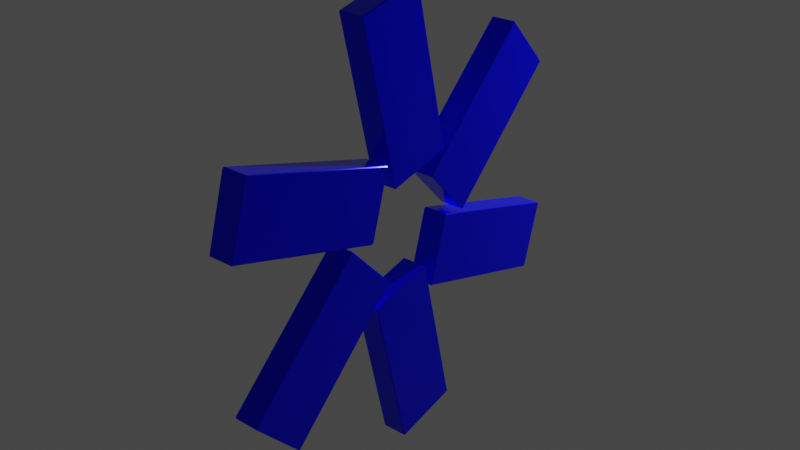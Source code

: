# Source: tribusLogo.blend  (saved by Blender 3.5.10; exported with 4.5.12 LTS)
import bpy
from mathutils import Matrix  # noqa: F401  (used for matrix-valued properties, if any)

bpy.ops.wm.read_factory_settings(use_empty=True)
scene = bpy.context.scene
scene.name = 'Scene'

# ---- collections
col_collection = bpy.data.collections.new('Collection'); scene.collection.children.link(col_collection)

# ---- materials (node trees are filled in below, after node groups)
mat_material_001 = bpy.data.materials.new('Material.001')
mat_material_001.use_transparent_shadow = False

# ---- material node trees
mat_material_001.use_nodes = True; mat_material_001.node_tree.nodes.clear()
_N = mat_material_001.node_tree.nodes; _L = mat_material_001.node_tree.links
n0 = _N.new('ShaderNodeBsdfPrincipled'); n0.name = 'Principled BSDF'; n0.location = (10, 300)
n0.distribution = 'GGX'
n0.subsurface_method = 'RANDOM_WALK_SKIN'
n0.inputs[0].default_value = (0.0, 0.0, 2.0, 1.0)
n0.inputs[1].default_value = 0.6926
n0.inputs[2].default_value = 0.1113
n0.inputs[3].default_value = 1.45
n0.inputs[13].default_value = 0.4194
n0.inputs[15].default_value = 0.7045
n0.inputs[20].default_value = 0.626
n0.inputs[27].default_value = (0.0, 0.0, 0.0, 1.0)
n0.inputs[28].default_value = 1.0
n1 = _N.new('ShaderNodeOutputMaterial'); n1.name = 'Material Output'; n1.location = (300, 300)
n2 = _N.new('ShaderNodeTexWave'); n2.name = 'Wave Texture'; n2.location = (-433, 26)
n2.wave_type = 'RINGS'
n2.inputs[1].default_value = 54.8
n2.inputs[2].default_value = 12.0
n2.inputs[3].default_value = 12.8
n2.inputs[5].default_value = 1.0
n2.inputs[6].default_value = 27.8
n3 = _N.new('ShaderNodeBump'); n3.name = 'Bump'; n3.location = (-196, 62)
n3.inputs[0].default_value = 0.02
n3.inputs[1].default_value = 79.6
n3.inputs[2].default_value = 1.0
_L.new(n0.outputs[0], n1.inputs[0])
_L.new(n2.outputs[0], n3.inputs[3])
_L.new(n3.outputs[0], n0.inputs[5])
n1.is_active_output = True

# ---- world
world_world = bpy.data.worlds.new('World'); scene.world = world_world
world_world.use_nodes = True; world_world.node_tree.nodes.clear()
_N = world_world.node_tree.nodes; _L = world_world.node_tree.links
n0 = _N.new('ShaderNodeOutputWorld'); n0.name = 'World Output'; n0.location = (300, 300)
n1 = _N.new('ShaderNodeBackground'); n1.name = 'Background'; n1.location = (10, 300)
n1.inputs[0].default_value = (0.05088, 0.05088, 0.05088, 1.0)
_L.new(n1.outputs[0], n0.inputs[0])
n0.is_active_output = True
world_world.color = (0.05088, 0.05088, 0.05088)
world_world.use_sun_shadow = False
world_world.sun_shadow_jitter_overblur = 0.0

# ---- lights
light_point = bpy.data.lights.new('Point', 'POINT')
light_point.transmission_factor = 0.0
light_point.energy = 800.0
light_point.shadow_maximum_resolution = 0.006
light_point.use_absolute_resolution = True

# ---- meshes
me_cube_001 = bpy.data.meshes.new('Cube.001')
me_cube_001.from_pydata([(-0.08339, 0.2496, 0.5748), (-0.08339, 0.2567, 0.5747), (-0.08839, 0.2531, 0.5712), (-0.08339, -0.2567, -0.5747), (-0.08839, -0.2531, -0.5712), (-0.08339, -0.2496, -0.5748), (0.08339, 0.2496, 0.5748), (0.08839, 0.2531, 0.5712), (0.08339, 0.2567, 0.5747), (0.08339, -0.2567, -0.5747), (0.08339, -0.2496, -0.5748), (0.08839, -0.2531, -0.5712), (-0.08839, 0.5766, 0.23), (-0.08339, 0.5771, 0.2368), (-0.08339, 0.5834, 0.2291), (-0.08839, 0.5763, 0.2152), (-0.08339, 0.5831, 0.2157), (-0.08339, 0.5763, 0.2084), (-0.08839, 0.5784, 0.2276), (-0.08339, 0.5828, 0.23), (-0.08839, 0.5793, 0.2251), (-0.08339, 0.5842, 0.2263), (-0.08839, 0.5796, 0.2225), (-0.08339, 0.5846, 0.2224), (-0.08839, 0.5792, 0.2199), (-0.08339, 0.584, 0.2185), (-0.08839, 0.5781, 0.2175), (-0.08339, 0.5824, 0.2149), (0.08839, 0.5763, 0.2152), (0.08339, 0.5763, 0.2084), (0.08339, 0.5831, 0.2157), (0.08339, 0.5771, 0.2368), (0.08839, 0.5766, 0.23), (0.08339, 0.5834, 0.2291), (0.08839, 0.5781, 0.2175), (0.08339, 0.5824, 0.2149), (0.08839, 0.5792, 0.2199), (0.08339, 0.584, 0.2185), (0.08839, 0.5796, 0.2225), (0.08339, 0.5846, 0.2224), (0.08839, 0.5793, 0.2251), (0.08339, 0.5842, 0.2263), (0.08839, 0.5784, 0.2276), (0.08339, 0.5828, 0.23), (-0.08839, -0.5766, -0.23), (-0.08339, -0.5771, -0.2368), (-0.08339, -0.5834, -0.2291), (-0.08839, -0.5763, -0.2152), (-0.08339, -0.5831, -0.2157), (-0.08339, -0.5763, -0.2084), (-0.08839, -0.5784, -0.2276), (-0.08339, -0.5799, -0.234), (-0.08339, -0.5846, -0.2253), (-0.08839, -0.5793, -0.2251), (-0.08339, -0.5824, -0.231), (-0.08339, -0.5848, -0.2213), (-0.08839, -0.5796, -0.2225), (-0.08339, -0.5841, -0.2274), (-0.08339, -0.5839, -0.2174), (-0.08839, -0.5792, -0.2199), (-0.08339, -0.5848, -0.2234), (-0.08339, -0.582, -0.2139), (-0.08839, -0.5781, -0.2175), (-0.08339, -0.5845, -0.2195), (-0.08339, -0.5793, -0.211), (0.08839, -0.5763, -0.2152), (0.08339, -0.5763, -0.2084), (0.08339, -0.5831, -0.2157), (0.08339, -0.5771, -0.2368), (0.08839, -0.5766, -0.23), (0.08339, -0.5834, -0.2291), (0.08839, -0.5781, -0.2175), (0.08339, -0.5793, -0.211), (0.08339, -0.5845, -0.2195), (0.08839, -0.5792, -0.2199), (0.08339, -0.582, -0.2139), (0.08339, -0.5848, -0.2234), (0.08839, -0.5796, -0.2225), (0.08339, -0.5839, -0.2174), (0.08339, -0.5841, -0.2274), (0.08839, -0.5793, -0.2251), (0.08339, -0.5848, -0.2213), (0.08339, -0.5824, -0.231), (0.08839, -0.5784, -0.2276), (0.08339, -0.5846, -0.2253), (0.08339, -0.5799, -0.234)], [], [(11, 28, 34, 36, 38, 40, 42, 32, 7, 65, 71, 74, 77, 80, 83, 69), (5, 17, 29, 10), (14, 33, 43, 19), (3, 9, 68, 45), (27, 35, 30, 16), (21, 41, 39, 23), (23, 39, 37, 25), (25, 37, 35, 27), (46, 70, 85, 51), (19, 43, 41, 21), (44, 50, 53, 56, 59, 62, 47, 2, 12, 18, 20, 22, 24, 26, 15, 4), (64, 72, 67, 48), (55, 81, 79, 57), (58, 78, 76, 60), (61, 75, 73, 63), (52, 84, 82, 54), (66, 6, 0, 49), (0, 1, 2), (3, 4, 5), (6, 7, 8), (9, 10, 11), (12, 13, 14), (15, 16, 17), (28, 29, 30), (31, 32, 33), (44, 45, 46), (47, 48, 49), (50, 51, 52), (53, 54, 55), (56, 57, 58), (59, 60, 61), (62, 63, 64), (65, 66, 67), (68, 69, 70), (71, 72, 73), (74, 75, 76), (77, 78, 79), (80, 81, 82), (83, 84, 85), (9, 3, 5, 10), (8, 1, 0, 6), (18, 12, 14, 19), (13, 31, 33, 14), (32, 42, 43, 33), (20, 18, 19, 21), (42, 40, 41, 43), (22, 20, 21, 23), (40, 38, 39, 41), (24, 22, 23, 25), (38, 36, 37, 39), (26, 24, 25, 27), (36, 34, 35, 37), (15, 26, 27, 16), (34, 28, 30, 35), (29, 17, 16, 30), (7, 32, 31, 8), (12, 2, 1, 13), (17, 5, 4, 15), (28, 11, 10, 29), (50, 44, 46, 51), (45, 68, 70, 46), (69, 83, 85, 70), (84, 52, 51, 85), (53, 50, 52, 54), (83, 80, 82, 84), (81, 55, 54, 82), (56, 53, 55, 57), (80, 77, 79, 81), (78, 58, 57, 79), (59, 56, 58, 60), (77, 74, 76, 78), (75, 61, 60, 76), (62, 59, 61, 63), (74, 71, 73, 75), (72, 64, 63, 73), (47, 62, 64, 48), (71, 65, 67, 72), (66, 49, 48, 67), (3, 45, 44, 4), (49, 0, 2, 47), (65, 7, 6, 66), (11, 69, 68, 9), (31, 13, 1, 8)])
_uv = me_cube_001.uv_layers.new(name='UVMap')
_uv.uv.foreach_set('vector', [0.3761, 0.5026, 0.6224, 0.5022, 0.6229, 0.5023, 0.6233, 0.5026, 0.6236, 0.5031, 0.6239, 0.5038, 0.624, 0.5047, 0.624, 0.5058, 0.6239, 0.7474, 0.3776, 0.7478, 0.3771, 0.7477, 0.3767, 0.7474, 0.3764, 0.7469, 0.3761, 0.7462, 0.376, 0.7453, 0.376, 0.7442, 0.3761, 0.2571, 0.6216, 0.2571, 0.6216, 0.4929, 0.3761, 0.4929, 0.8679, 0.5034, 0.6321, 0.5034, 0.6321, 0.5037, 0.8679, 0.5037, 0.1321, 0.5026, 0.3679, 0.5026, 0.3679, 0.7424, 0.1321, 0.7424, 0.6233, 0.2571, 0.6233, 0.4929, 0.6234, 0.4929, 0.6234, 0.2571, 0.8679, 0.5025, 0.6321, 0.5025, 0.6321, 0.5, 0.8679, 0.5, 0.625, 0.2571, 0.625, 0.4929, 0.6238, 0.4929, 0.6238, 0.2571, 0.6238, 0.2571, 0.6238, 0.4929, 0.6233, 0.4929, 0.6233, 0.2571, 0.1321, 0.7466, 0.3679, 0.7466, 0.3679, 0.7447, 0.1321, 0.7447, 0.8679, 0.5037, 0.6321, 0.5037, 0.6321, 0.5025, 0.8679, 0.5025, 0.376, 0.005847, 0.376, 0.004681, 0.3761, 0.003816, 0.3764, 0.003109, 0.3767, 0.002585, 0.3771, 0.002275, 0.3776, 0.002198, 0.6239, 0.002567, 0.624, 0.2442, 0.624, 0.2453, 0.6239, 0.2462, 0.6236, 0.2469, 0.6233, 0.2474, 0.6229, 0.2477, 0.6224, 0.2478, 0.3761, 0.2474, 0.3775, 0.9929, 0.3775, 0.7571, 0.3766, 0.7571, 0.3766, 0.9929, 0.1321, 0.7507, 0.3679, 0.7507, 0.3679, 0.7468, 0.1321, 0.7468, 0.3765, 0.9929, 0.3765, 0.7571, 0.3747, 0.7571, 0.3747, 0.9929, 0.3769, 0.9929, 0.3769, 0.7571, 0.376, 0.7571, 0.376, 0.9929, 0.1321, 0.7478, 0.3679, 0.7478, 0.3679, 0.746, 0.1321, 0.746, 0.3784, 0.7571, 0.6239, 0.7571, 0.6239, 0.9929, 0.3784, 0.9929, 0.6239, 0.9929, 0.625, 0.9929, 0.6239, 1.0, 0.1321, 0.5026, 0.125, 0.5026, 0.1321, 0.5, 0.6239, 0.75, 0.6239, 0.7474, 0.625, 0.7474, 0.3679, 0.5026, 0.3679, 0.5, 0.375, 0.5026, 0.624, 0.2442, 0.625, 0.2424, 0.6249, 0.2463, 0.6224, 0.2478, 0.6234, 0.2571, 0.6216, 0.2571, 0.6224, 0.5022, 0.6216, 0.4929, 0.6234, 0.4929, 0.6321, 0.5076, 0.624, 0.5058, 0.6321, 0.5034, 0.125, 0.7448, 0.1321, 0.7424, 0.1321, 0.745, 0.3776, 0.002198, 0.3767, 0.0001704, 0.3784, 0.0, 0.125, 0.7461, 0.1321, 0.7463, 0.1321, 0.7463, 0.125, 0.7473, 0.1321, 0.7475, 0.1321, 0.7475, 0.125, 0.7496, 0.1321, 0.75, 0.1321, 0.75, 0.376, 1.0, 0.3762, 0.9929, 0.3762, 0.9929, 0.3766, 1.0, 0.3767, 0.9929, 0.3767, 0.9929, 0.3776, 0.7478, 0.3784, 0.7571, 0.3766, 0.7571, 0.3679, 0.7424, 0.376, 0.7442, 0.3679, 0.7466, 0.3771, 0.7477, 0.3775, 0.7571, 0.376, 0.7571, 0.3767, 0.7474, 0.3769, 0.7571, 0.3747, 0.7571, 0.3752, 0.75, 0.375, 0.7571, 0.375, 0.7571, 0.3761, 0.7462, 0.3679, 0.7507, 0.3679, 0.746, 0.376, 0.7453, 0.3679, 0.7478, 0.3679, 0.7447, 0.3679, 0.5026, 0.1321, 0.5026, 0.1321, 0.5, 0.3679, 0.5, 0.625, 0.7571, 0.625, 0.9929, 0.6239, 0.9929, 0.6239, 0.7571, 0.624, 0.2453, 0.624, 0.2442, 0.6249, 0.2463, 0.6249, 0.2463, 0.8679, 0.5076, 0.6321, 0.5076, 0.6321, 0.5034, 0.8679, 0.5034, 0.624, 0.5058, 0.624, 0.5047, 0.6321, 0.5037, 0.6321, 0.5034, 0.6239, 0.2462, 0.624, 0.2453, 0.6249, 0.2463, 0.6247, 0.2475, 0.624, 0.5047, 0.6239, 0.5038, 0.6321, 0.5025, 0.6321, 0.5037, 0.6236, 0.2469, 0.6239, 0.2462, 0.6247, 0.2475, 0.6243, 0.2485, 0.6239, 0.5038, 0.6236, 0.5031, 0.6321, 0.5, 0.6321, 0.5025, 0.6233, 0.2474, 0.6236, 0.2469, 0.625, 0.2571, 0.6238, 0.2571, 0.6236, 0.5031, 0.6233, 0.5026, 0.6238, 0.4929, 0.625, 0.4929, 0.6229, 0.2477, 0.6233, 0.2474, 0.6238, 0.2571, 0.6233, 0.2571, 0.6233, 0.5026, 0.6229, 0.5023, 0.6233, 0.4929, 0.6238, 0.4929, 0.6224, 0.2478, 0.6229, 0.2477, 0.6233, 0.2571, 0.6234, 0.2571, 0.6229, 0.5023, 0.6224, 0.5022, 0.6234, 0.4929, 0.6233, 0.4929, 0.6216, 0.4929, 0.6216, 0.2571, 0.6234, 0.2571, 0.6234, 0.4929, 0.6239, 0.7474, 0.624, 0.5058, 0.6321, 0.5076, 0.6321, 0.7474, 0.624, 0.2442, 0.6239, 0.002567, 0.625, 0.002576, 0.625, 0.2424, 0.6216, 0.2571, 0.3761, 0.2571, 0.3761, 0.2474, 0.6224, 0.2478, 0.6224, 0.5022, 0.3761, 0.5026, 0.3761, 0.4929, 0.6216, 0.4929, 0.125, 0.7461, 0.125, 0.7451, 0.1321, 0.7466, 0.1321, 0.7447, 0.1321, 0.7424, 0.3679, 0.7424, 0.3679, 0.7466, 0.1321, 0.7466, 0.376, 0.7442, 0.376, 0.7453, 0.3679, 0.7447, 0.3679, 0.7466, 0.3679, 0.7478, 0.1321, 0.7478, 0.1321, 0.7447, 0.3679, 0.7447, 0.125, 0.7473, 0.125, 0.7465, 0.1321, 0.7478, 0.1321, 0.746, 0.376, 0.7453, 0.3761, 0.7462, 0.3679, 0.746, 0.3679, 0.7478, 0.3679, 0.7507, 0.1321, 0.7507, 0.1321, 0.746, 0.3679, 0.746, 0.125, 0.7496, 0.125, 0.7479, 0.1321, 0.7507, 0.1321, 0.7468, 0.3761, 0.7462, 0.3764, 0.7469, 0.3679, 0.7468, 0.3679, 0.7507, 0.3679, 0.75, 0.1321, 0.75, 0.1321, 0.7468, 0.3679, 0.7468, 0.376, 1.0, 0.3752, 1.0, 0.3765, 0.9929, 0.3747, 0.9929, 0.3764, 0.7469, 0.3767, 0.7474, 0.3747, 0.7571, 0.3765, 0.7571, 0.3769, 0.7571, 0.3769, 0.9929, 0.3747, 0.9929, 0.3747, 0.7571, 0.3766, 1.0, 0.3763, 1.0, 0.3769, 0.9929, 0.376, 0.9929, 0.3767, 0.7474, 0.3771, 0.7477, 0.376, 0.7571, 0.3769, 0.7571, 0.3775, 0.7571, 0.3775, 0.9929, 0.376, 0.9929, 0.376, 0.7571, 0.3776, 0.002198, 0.3771, 0.002275, 0.3773, 0.0, 0.3767, 0.0001704, 0.3771, 0.7477, 0.3776, 0.7478, 0.3766, 0.7571, 0.3775, 0.7571, 0.3784, 0.7571, 0.3784, 0.9929, 0.3766, 0.9929, 0.3766, 0.7571, 0.1321, 0.5026, 0.1321, 0.7424, 0.125, 0.7448, 0.125, 0.5026, 0.3784, 0.0, 0.6239, 0.0, 0.6239, 0.002567, 0.3776, 0.002198, 0.3776, 0.7478, 0.6239, 0.7474, 0.6239, 0.7571, 0.3784, 0.7571, 0.3761, 0.5026, 0.376, 0.7442, 0.3679, 0.7424, 0.3679, 0.5026, 0.6321, 0.5076, 0.8679, 0.5076, 0.8679, 0.7474, 0.6321, 0.7474])
me_cube_001.materials.append(mat_material_001)
me_cube_001.use_mirror_x = True
me_cube_001.use_mirror_y = True
me_cube_001.use_mirror_z = True
me_cube_001.update()

# ---- objects
ob_cube = bpy.data.objects.new('Cube', me_cube_001)
ob_point = bpy.data.objects.new('Point', light_point)
ob_empty = bpy.data.objects.new('Empty', None)
ob_empty_001 = bpy.data.objects.new('Empty.001', None)

# ---- transforms, parenting, visibility, modifiers, constraints
ob_cube.location = (0.03581, 0.8104, 0.448)
ob_cube.use_mesh_mirror_x = True
ob_cube.use_mesh_mirror_y = True
ob_cube.use_mesh_mirror_z = True
_m = ob_cube.modifiers.new('Array', 'ARRAY')
_m.count = 6
_m.use_constant_offset = True
_m.constant_offset_displace = (0.0, -0.03, 0.88)
_m.relative_offset_displace = (0.0, 0.0, 0.0)
_m.use_object_offset = True
_m.offset_object = ob_empty_001
ob_point.location = (0.9278, 4.266, 1.757)
ob_empty.location = (-1.254, 0.0, 0.0)
ob_empty.rotation_euler = (1.571, -0.0, 1.571)
ob_empty.empty_display_type = 'IMAGE'
ob_empty.empty_display_size = 5.0
ob_empty_001.location = (0.03615, 0.0, 0.0)
ob_empty_001.rotation_euler = (1.047, 0.0, 0.0)

# ---- collection membership
col_collection.objects.link(ob_cube)
col_collection.objects.link(ob_point)
col_collection.objects.link(ob_empty)
col_collection.objects.link(ob_empty_001)

# ---- scene / render settings (as saved in the file)
scene.frame_start = 1; scene.frame_end = 250; scene.frame_set(132)
scene.render.engine = 'BLENDER_EEVEE_NEXT'
scene.cycles.sampling_pattern = 'TABULATED_SOBOL'
scene.view_settings.view_transform = 'Filmic'
bpy.context.view_layer.update()

# ---- added for rendering (the .blend has no active camera): camera
cam_auto = bpy.data.cameras.new('AutoCamera')
cam_auto.lens = 50.0
cam_auto.sensor_width = 36.0
cam_auto.clip_end = 1000.0
ob_auto_camera = bpy.data.objects.new('AutoCamera', cam_auto)
scene.collection.objects.link(ob_auto_camera)
ob_auto_camera.location = (4.00693, -4.74818, 3.11239)
ob_auto_camera.rotation_euler = (1.09748, -7.21219e-08, 0.694738)
scene.camera = ob_auto_camera
bpy.context.view_layer.update()
